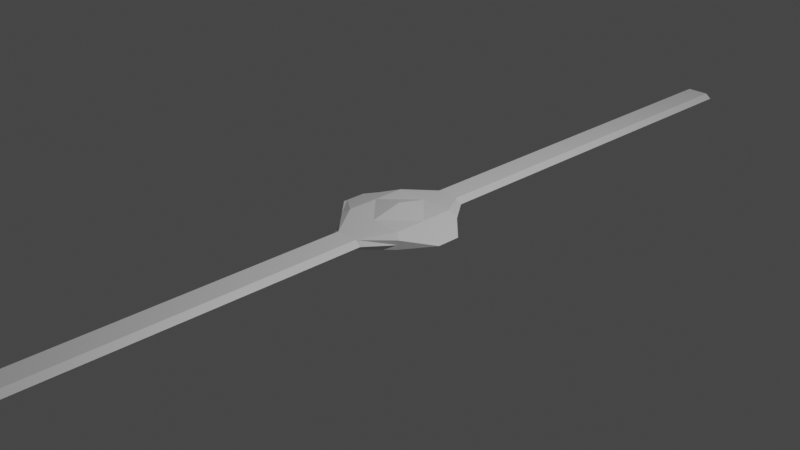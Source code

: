 # Source: helicopterVert.blend  (saved by Blender 2.81.16; exported with 4.5.12 LTS)
import bpy
from mathutils import Matrix  # noqa: F401  (used for matrix-valued properties, if any)

bpy.ops.wm.read_factory_settings(use_empty=True)
scene = bpy.context.scene
scene.name = 'Scene'

# ---- collections
col_collection = bpy.data.collections.new('Collection'); scene.collection.children.link(col_collection)

# ---- materials (node trees are filled in below, after node groups)
mat_material = bpy.data.materials.new('Material')
mat_material.alpha_threshold = 0.0
mat_material.use_transparent_shadow = False
mat_material.line_color = (0.0, 0.0, 0.0, 1.0)

# ---- material node trees
mat_material.use_nodes = True; mat_material.node_tree.nodes.clear()
_N = mat_material.node_tree.nodes; _L = mat_material.node_tree.links
n0 = _N.new('ShaderNodeOutputMaterial'); n0.name = 'Material Output'; n0.location = (300, 300)
n1 = _N.new('ShaderNodeBsdfPrincipled'); n1.name = 'Principled BSDF'; n1.location = (10, 300)
n1.distribution = 'GGX'
n1.subsurface_method = 'BURLEY'
n1.inputs[2].default_value = 0.4
n1.inputs[3].default_value = 1.45
n1.inputs[27].default_value = (0.0, 0.0, 0.0, 1.0)
n1.inputs[28].default_value = 1.0
_L.new(n1.outputs[0], n0.inputs[0])
n0.is_active_output = True

# ---- world
world_world = bpy.data.worlds.new('World'); scene.world = world_world
world_world.use_nodes = True; world_world.node_tree.nodes.clear()
_N = world_world.node_tree.nodes; _L = world_world.node_tree.links
n0 = _N.new('ShaderNodeOutputWorld'); n0.name = 'World Output'; n0.location = (300, 300)
n1 = _N.new('ShaderNodeBackground'); n1.name = 'Background'; n1.location = (10, 300)
n1.inputs[0].default_value = (0.05088, 0.05088, 0.05088, 1.0)
_L.new(n1.outputs[0], n0.inputs[0])
n0.is_active_output = True
world_world.color = (0.05088, 0.05088, 0.05088)
world_world.use_sun_shadow = False
world_world.sun_shadow_jitter_overblur = 0.0

# ---- cameras
cam_camera = bpy.data.cameras.new('Camera')
cam_camera.clip_end = 100.0
cam_camera.ortho_scale = 7.314

# ---- lights
light_light = bpy.data.lights.new('Light', 'POINT')
light_light.transmission_factor = 0.0
light_light.energy = 1000.0
light_light.shadow_soft_size = 0.1
light_light.shadow_maximum_resolution = 0.006
light_light.use_absolute_resolution = True

# ---- meshes
me_cube = bpy.data.meshes.new('Cube')
me_cube.from_pydata([(0.5902, -0.5833, 0.1019), (0.1805, -1.0, 0.1019), (1.0, 0.0, 0.0), (0.0, -1.0, 0.1019), (0.0, -0.5, 0.2024), (0.0, -1.0, 0.0), (1.0, 0.0, 0.0), (0.5902, -0.5833, 0.0), (1.0, -0.1282, 0.0), (1.0, -0.1893, 0.0), (0.0, 0.0, 0.3623), (0.2765, -1.0, 0.0), (0.5, -0.5, 0.2024), (0.5, 0.0, 0.2024), (0.1805, -1.0, 0.1019), (0.0, -1.0, 0.1019), (0.2765, -1.0, 0.0), (0.0, -1.0, 0.0), (0.1805, -7.661, 0.1019), (0.0, -7.661, 0.1019), (0.2765, -7.661, 0.0), (0.0, -7.661, 0.0)], [(6, 2), (2, 9)], [(13, 4, 12), (9, 8, 0, 7), (8, 12, 0), (5, 11, 16, 17), (12, 4, 3, 1), (7, 0, 1, 11), (6, 13, 12, 8), (17, 16, 20, 21), (3, 5, 17, 15), (11, 1, 14, 16), (1, 3, 15, 14), (20, 18, 19, 21), (15, 17, 21, 19), (14, 15, 19, 18), (16, 14, 18, 20), (0, 12, 1), (4, 13, 10)])
_uv = me_cube.uv_layers.new(name='UVMap')
_uv.uv.foreach_set('vector', [0.6875, 0.625, 0.75, 0.6875, 0.6875, 0.6875, 0.5, 0.6875, 0.625, 0.6875, 0.625, 0.75, 0.5, 0.75, 0.625, 0.6875, 0.6875, 0.6875, 0.625, 0.75, 0.0, 0.0, 0.0, 0.0, 0.0, 0.0, 0.0, 0.0, 0.6875, 0.6875, 0.75, 0.6875, 0.75, 0.75, 0.6875, 0.75, 0.5, 0.75, 0.625, 0.75, 0.625, 0.8125, 0.5, 0.8125, 0.625, 0.625, 0.6875, 0.625, 0.6875, 0.6875, 0.625, 0.6875, 0.0, 0.0, 0.0, 0.0, 0.0, 0.0, 0.0, 0.0, 0.0, 0.0, 0.0, 0.0, 0.0, 0.0, 0.0, 0.0, 0.5, 0.8125, 0.625, 0.8125, 0.625, 0.8125, 0.5, 0.8125, 0.6875, 0.75, 0.75, 0.75, 0.75, 0.75, 0.6875, 0.75, 0.5, 0.8125, 0.625, 0.8125, 0.625, 0.875, 0.5, 0.875, 0.0, 0.0, 0.0, 0.0, 0.0, 0.0, 0.0, 0.0, 0.6875, 0.75, 0.75, 0.75, 0.75, 0.75, 0.6875, 0.75, 0.5, 0.8125, 0.625, 0.8125, 0.625, 0.8125, 0.5, 0.8125, 0.625, 0.75, 0.6875, 0.6875, 0.6875, 0.75, 0.75, 0.6875, 0.6875, 0.625, 0.75, 0.625])
me_cube.materials.append(mat_material)
me_cube.use_remesh_preserve_volume = False
me_cube.use_remesh_preserve_attributes = False
me_cube.use_mirror_vertex_groups = False
me_cube.update()

# ---- objects
ob_cube = bpy.data.objects.new('Cube', me_cube)
ob_light = bpy.data.objects.new('Light', light_light)
ob_camera = bpy.data.objects.new('Camera', cam_camera)

# ---- transforms, parenting, visibility, modifiers, constraints
ob_cube.location = (0.0, 0.0, 0.0)
ob_cube.scale = (0.7, 0.7, 0.5)
ob_cube.lock_rotations_4d = False
ob_cube.empty_display_type = 'ARROWS'
ob_cube.lineart.crease_threshold = 0.0
_m = ob_cube.modifiers.new('Mirror', 'MIRROR')
_m.use_axis = (True, True, True)
_m.use_clip = True
ob_light.location = (4.076, 1.005, 5.904)
ob_light.rotation_euler = (0.6503, 0.05522, 1.866)
ob_light.lock_rotations_4d = False
ob_light.empty_display_type = 'ARROWS'
ob_light.color = (0.0, 0.0, 0.0, 0.0)
ob_light.lineart.crease_threshold = 0.0
ob_camera.location = (7.359, -6.926, 4.958)
ob_camera.rotation_euler = (1.109, 0.0, 0.8149)
ob_camera.lock_rotations_4d = False
ob_camera.empty_display_type = 'ARROWS'
ob_camera.color = (0.0, 0.0, 0.0, 0.0)
ob_camera.display_type = 'WIRE'
ob_camera.lineart.crease_threshold = 0.0

# ---- collection membership
col_collection.objects.link(ob_cube)
col_collection.objects.link(ob_light)
col_collection.objects.link(ob_camera)

# ---- scene / render settings (as saved in the file)
scene.camera = ob_camera
scene.frame_start = 1; scene.frame_end = 250; scene.frame_set(1)
scene.render.engine = 'BLENDER_EEVEE_NEXT'
scene.cycles.use_denoising = False
scene.cycles.samples = 128
scene.cycles.sampling_pattern = 'TABULATED_SOBOL'
scene.cycles.use_adaptive_sampling = False
scene.cycles.use_light_tree = False
scene.view_settings.view_transform = 'Filmic'
bpy.context.view_layer.update()
